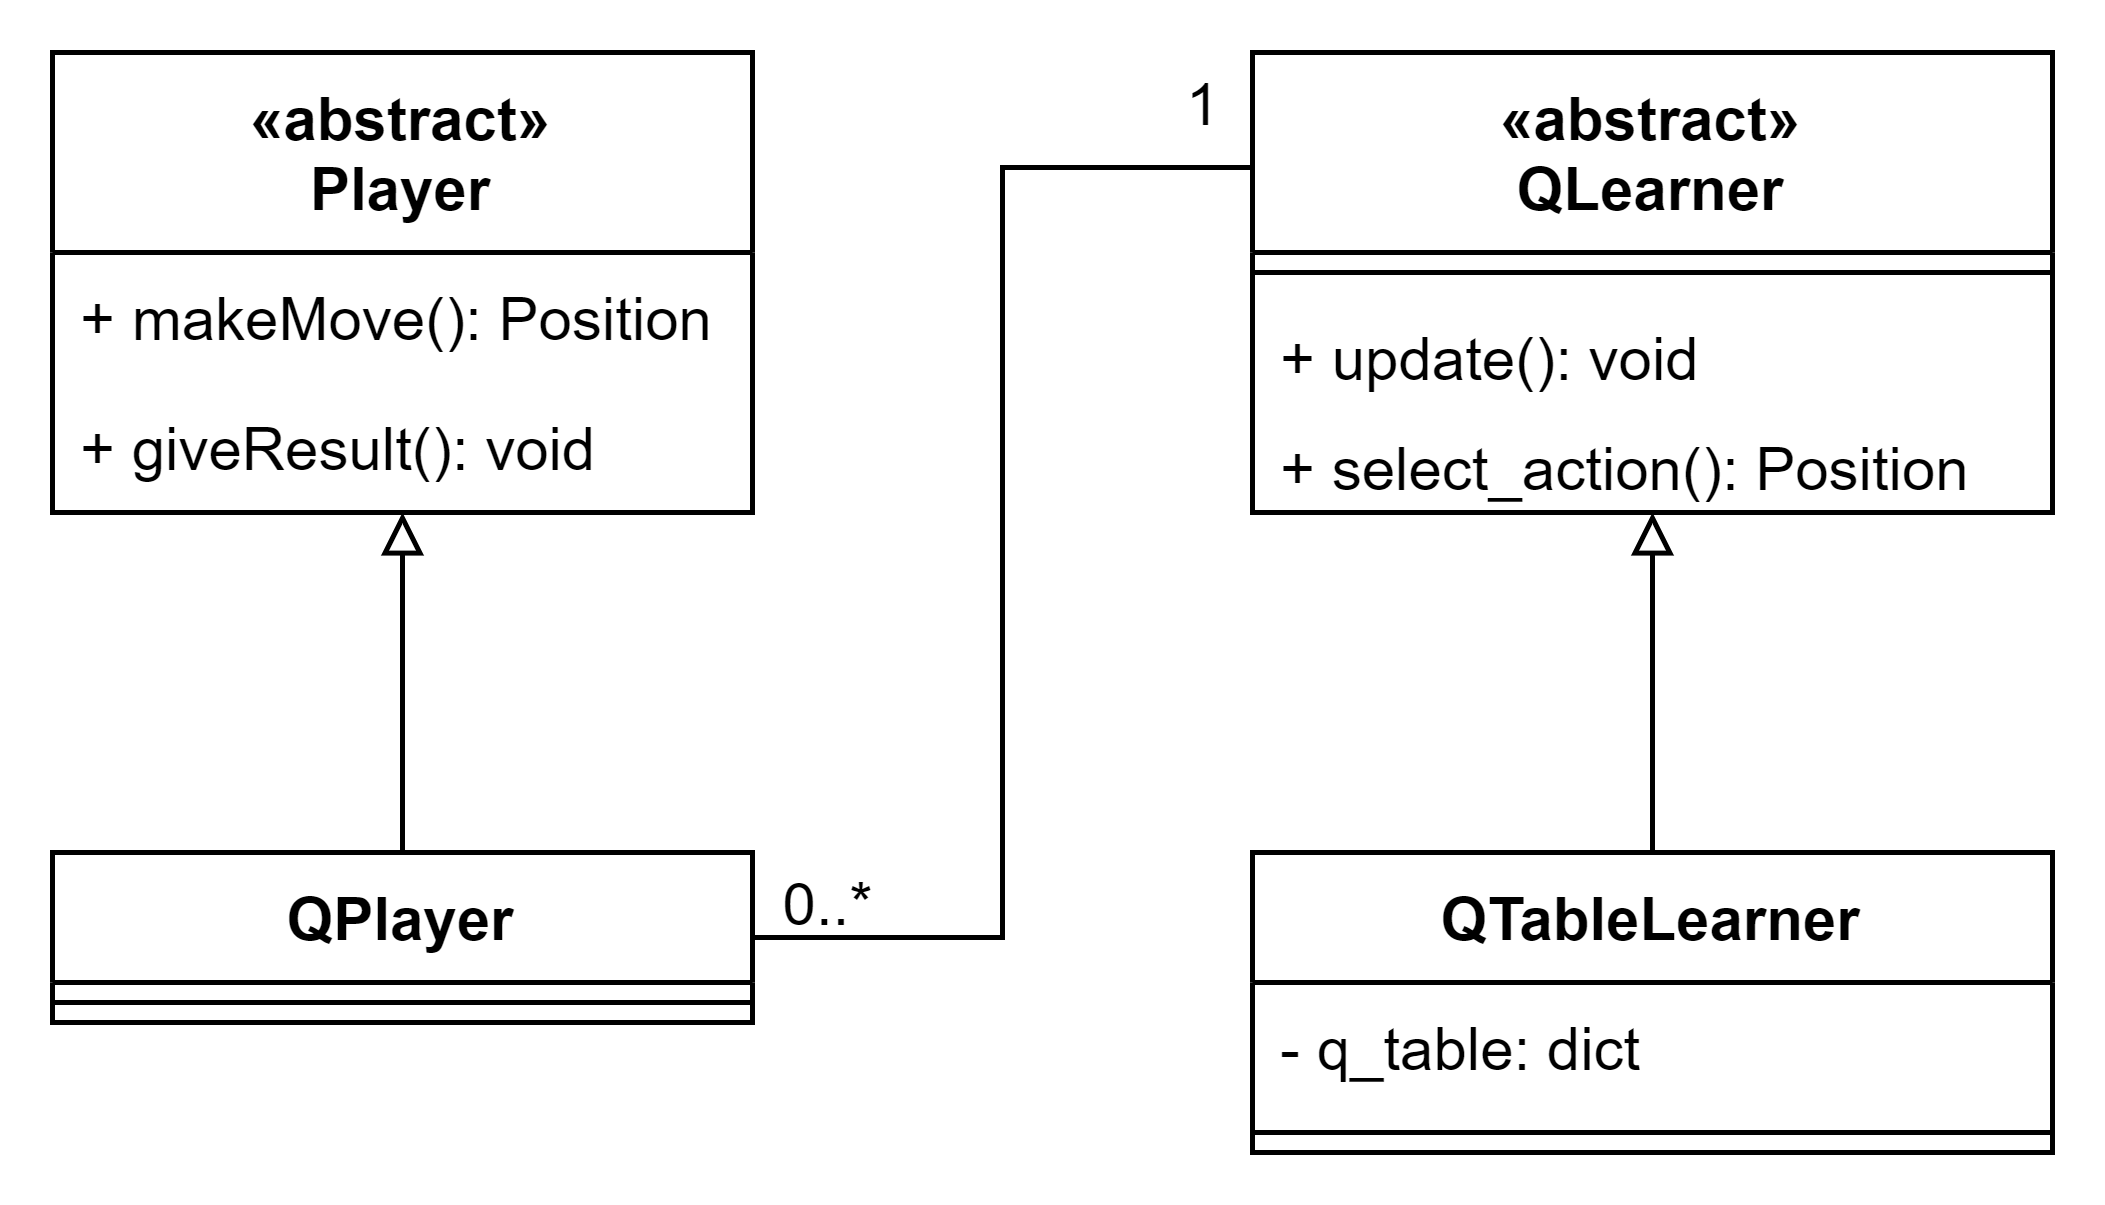

The diagram above was exported from draw.io. Its source (the exported page's mxGraphModel, read from the mxfile embedded in the PNG):
<mxGraphModel dx="1038" dy="649" grid="1" gridSize="10" guides="1" tooltips="1" connect="1" arrows="1" fold="1" page="1" pageScale="1" pageWidth="827" pageHeight="1169" math="0" shadow="0">
  <root>
    <mxCell id="0" />
    <mxCell id="1" parent="0" />
    <mxCell id="G02vbdICKoxpFZ3K2MaF-1" value="«abstract»&#10;Player" style="swimlane;fontStyle=1;childLayout=stackLayout;horizontal=1;startSize=40;fillColor=none;horizontalStack=0;resizeParent=1;resizeParentMax=0;resizeLast=0;collapsible=1;marginBottom=0;" parent="1" vertex="1">
      <mxGeometry x="160" y="120" width="140" height="92" as="geometry" />
    </mxCell>
    <mxCell id="G02vbdICKoxpFZ3K2MaF-2" value="+ makeMove(): Position" style="text;strokeColor=none;fillColor=none;align=left;verticalAlign=top;spacingLeft=4;spacingRight=4;overflow=hidden;rotatable=0;points=[[0,0.5],[1,0.5]];portConstraint=eastwest;" parent="G02vbdICKoxpFZ3K2MaF-1" vertex="1">
      <mxGeometry y="40" width="140" height="26" as="geometry" />
    </mxCell>
    <mxCell id="G02vbdICKoxpFZ3K2MaF-3" value="+ giveResult(): void" style="text;strokeColor=none;fillColor=none;align=left;verticalAlign=top;spacingLeft=4;spacingRight=4;overflow=hidden;rotatable=0;points=[[0,0.5],[1,0.5]];portConstraint=eastwest;" parent="G02vbdICKoxpFZ3K2MaF-1" vertex="1">
      <mxGeometry y="66" width="140" height="26" as="geometry" />
    </mxCell>
    <mxCell id="G02vbdICKoxpFZ3K2MaF-18" style="edgeStyle=orthogonalEdgeStyle;rounded=0;orthogonalLoop=1;jettySize=auto;html=1;exitX=0.5;exitY=0;exitDx=0;exitDy=0;endArrow=block;endFill=0;" parent="1" source="G02vbdICKoxpFZ3K2MaF-5" target="G02vbdICKoxpFZ3K2MaF-9" edge="1">
      <mxGeometry relative="1" as="geometry" />
    </mxCell>
    <mxCell id="G02vbdICKoxpFZ3K2MaF-5" value="QTableLearner" style="swimlane;fontStyle=1;align=center;verticalAlign=top;childLayout=stackLayout;horizontal=1;startSize=26;horizontalStack=0;resizeParent=1;resizeParentMax=0;resizeLast=0;collapsible=1;marginBottom=0;" parent="1" vertex="1">
      <mxGeometry x="400" y="280" width="160" height="60" as="geometry" />
    </mxCell>
    <mxCell id="G02vbdICKoxpFZ3K2MaF-6" value="- q_table: dict" style="text;strokeColor=none;fillColor=none;align=left;verticalAlign=top;spacingLeft=4;spacingRight=4;overflow=hidden;rotatable=0;points=[[0,0.5],[1,0.5]];portConstraint=eastwest;" parent="G02vbdICKoxpFZ3K2MaF-5" vertex="1">
      <mxGeometry y="26" width="160" height="26" as="geometry" />
    </mxCell>
    <mxCell id="G02vbdICKoxpFZ3K2MaF-7" value="" style="line;strokeWidth=1;fillColor=none;align=left;verticalAlign=middle;spacingTop=-1;spacingLeft=3;spacingRight=3;rotatable=0;labelPosition=right;points=[];portConstraint=eastwest;" parent="G02vbdICKoxpFZ3K2MaF-5" vertex="1">
      <mxGeometry y="52" width="160" height="8" as="geometry" />
    </mxCell>
    <mxCell id="G02vbdICKoxpFZ3K2MaF-9" value="«abstract»&#10;QLearner" style="swimlane;fontStyle=1;align=center;verticalAlign=top;childLayout=stackLayout;horizontal=1;startSize=40;horizontalStack=0;resizeParent=1;resizeParentMax=0;resizeLast=0;collapsible=1;marginBottom=0;" parent="1" vertex="1">
      <mxGeometry x="400" y="120" width="160" height="92" as="geometry" />
    </mxCell>
    <mxCell id="G02vbdICKoxpFZ3K2MaF-11" value="" style="line;strokeWidth=1;fillColor=none;align=left;verticalAlign=middle;spacingTop=-1;spacingLeft=3;spacingRight=3;rotatable=0;labelPosition=right;points=[];portConstraint=eastwest;" parent="G02vbdICKoxpFZ3K2MaF-9" vertex="1">
      <mxGeometry y="40" width="160" height="8" as="geometry" />
    </mxCell>
    <mxCell id="G02vbdICKoxpFZ3K2MaF-10" value="+ update(): void" style="text;strokeColor=none;fillColor=none;align=left;verticalAlign=top;spacingLeft=4;spacingRight=4;overflow=hidden;rotatable=0;points=[[0,0.5],[1,0.5]];portConstraint=eastwest;" parent="G02vbdICKoxpFZ3K2MaF-9" vertex="1">
      <mxGeometry y="48" width="160" height="22" as="geometry" />
    </mxCell>
    <mxCell id="G02vbdICKoxpFZ3K2MaF-24" value="+ select_action(): Position" style="text;strokeColor=none;fillColor=none;align=left;verticalAlign=top;spacingLeft=4;spacingRight=4;overflow=hidden;rotatable=0;points=[[0,0.5],[1,0.5]];portConstraint=eastwest;" parent="G02vbdICKoxpFZ3K2MaF-9" vertex="1">
      <mxGeometry y="70" width="160" height="22" as="geometry" />
    </mxCell>
    <mxCell id="G02vbdICKoxpFZ3K2MaF-19" style="edgeStyle=orthogonalEdgeStyle;rounded=0;orthogonalLoop=1;jettySize=auto;html=1;exitX=0.5;exitY=0;exitDx=0;exitDy=0;endArrow=block;endFill=0;" parent="1" source="G02vbdICKoxpFZ3K2MaF-14" target="G02vbdICKoxpFZ3K2MaF-1" edge="1">
      <mxGeometry relative="1" as="geometry" />
    </mxCell>
    <mxCell id="G02vbdICKoxpFZ3K2MaF-14" value="QPlayer" style="swimlane;fontStyle=1;align=center;verticalAlign=top;childLayout=stackLayout;horizontal=1;startSize=26;horizontalStack=0;resizeParent=1;resizeParentMax=0;resizeLast=0;collapsible=1;marginBottom=0;" parent="1" vertex="1">
      <mxGeometry x="160" y="280" width="140" height="34" as="geometry" />
    </mxCell>
    <mxCell id="G02vbdICKoxpFZ3K2MaF-16" value="" style="line;strokeWidth=1;fillColor=none;align=left;verticalAlign=middle;spacingTop=-1;spacingLeft=3;spacingRight=3;rotatable=0;labelPosition=right;points=[];portConstraint=eastwest;" parent="G02vbdICKoxpFZ3K2MaF-14" vertex="1">
      <mxGeometry y="26" width="140" height="8" as="geometry" />
    </mxCell>
    <mxCell id="G02vbdICKoxpFZ3K2MaF-20" style="edgeStyle=orthogonalEdgeStyle;rounded=0;orthogonalLoop=1;jettySize=auto;html=1;entryX=0;entryY=0.25;entryDx=0;entryDy=0;endArrow=none;endFill=0;exitX=1;exitY=0.5;exitDx=0;exitDy=0;" parent="1" source="G02vbdICKoxpFZ3K2MaF-14" target="G02vbdICKoxpFZ3K2MaF-9" edge="1">
      <mxGeometry relative="1" as="geometry">
        <mxPoint x="350" y="310" as="sourcePoint" />
      </mxGeometry>
    </mxCell>
    <mxCell id="G02vbdICKoxpFZ3K2MaF-21" value="1" style="text;html=1;align=center;verticalAlign=middle;resizable=0;points=[];autosize=1;strokeColor=none;fillColor=none;" parent="1" vertex="1">
      <mxGeometry x="380" y="120" width="20" height="20" as="geometry" />
    </mxCell>
    <mxCell id="G02vbdICKoxpFZ3K2MaF-22" value="0..*" style="text;html=1;align=center;verticalAlign=middle;resizable=0;points=[];autosize=1;strokeColor=none;fillColor=none;" parent="1" vertex="1">
      <mxGeometry x="300" y="280" width="30" height="20" as="geometry" />
    </mxCell>
  </root>
</mxGraphModel>